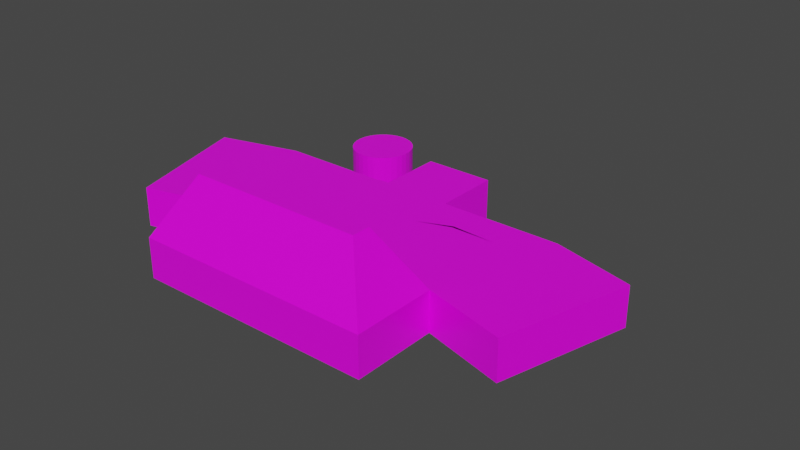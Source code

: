 # Source: TestGuy.blend  (saved by Blender 2.93.20; exported with 4.5.12 LTS)
import bpy
from mathutils import Matrix  # noqa: F401  (used for matrix-valued properties, if any)

bpy.ops.wm.read_factory_settings(use_empty=True)
scene = bpy.context.scene
scene.name = 'Scene'

# ---- collections
col_collection = bpy.data.collections.new('Collection'); scene.collection.children.link(col_collection)

# ---- images (referenced by path relative to the original .blend; pixels are not part of the script)
import os
ASSET_DIR = os.environ.get("B2B_ASSET_DIR", "")  # directory of the original .blend (textures are referenced by path, not embedded)
HERE = os.path.dirname(os.path.abspath(__file__))  # packed textures are extracted next to this script under _unpacked/

def load_image(name, relpath, width, height, colorspace="sRGB"):
    """Load a texture the original file referenced (path relative to the .blend, or extracted next to this script)."""
    p = next((c for c in (os.path.join(HERE, relpath), os.path.join(ASSET_DIR, relpath)) if relpath and os.path.exists(c)), "")
    if p:
        img = bpy.data.images.load(p, check_existing=True)
        img.name = name
    else:  # same state as the original file: an image datablock whose file is absent (Cycles renders it pink)
        img = bpy.data.images.new(name, width, height)
        img.source = "FILE"
        img.filepath = "//" + (relpath or name)
    img.colorspace_settings.name = colorspace
    return img
img_pallete1_png = load_image('Pallete1.png', 'Textures/Pallete1.png', 1024, 1024, 'sRGB')

# ---- materials (node trees are filled in below, after node groups)
mat_material = bpy.data.materials.new('Material')
mat_material.alpha_threshold = 0.0
mat_material.use_transparent_shadow = False
mat_material.line_color = (0.0, 0.0, 0.0, 1.0)

# ---- material node trees
mat_material.use_nodes = True; mat_material.node_tree.nodes.clear()
_N = mat_material.node_tree.nodes; _L = mat_material.node_tree.links
n0 = _N.new('ShaderNodeOutputMaterial'); n0.name = 'Material Output'; n0.location = (300, 300)
n1 = _N.new('ShaderNodeBsdfPrincipled'); n1.name = 'Principled BSDF'; n1.location = (10, 300)
n1.distribution = 'GGX'
n1.subsurface_method = 'BURLEY'
n1.inputs[2].default_value = 0.4
n1.inputs[3].default_value = 1.45
n1.inputs[27].default_value = (0.0, 0.0, 0.0, 1.0)
n1.inputs[28].default_value = 1.0
n2 = _N.new('ShaderNodeTexImage'); n2.name = 'Image Texture'; n2.location = (-382, 122)
n2.image = img_pallete1_png
n2.interpolation = 'Closest'
_L.new(n1.outputs[0], n0.inputs[0])
_L.new(n2.outputs[0], n1.inputs[0])
n0.is_active_output = True

# ---- world
world_world = bpy.data.worlds.new('World'); scene.world = world_world
world_world.use_nodes = True; world_world.node_tree.nodes.clear()
_N = world_world.node_tree.nodes; _L = world_world.node_tree.links
n0 = _N.new('ShaderNodeOutputWorld'); n0.name = 'World Output'; n0.location = (300, 300)
n1 = _N.new('ShaderNodeBackground'); n1.name = 'Background'; n1.location = (10, 300)
n1.inputs[0].default_value = (0.05088, 0.05088, 0.05088, 1.0)
_L.new(n1.outputs[0], n0.inputs[0])
n0.is_active_output = True
world_world.color = (0.05088, 0.05088, 0.05088)
world_world.use_sun_shadow = False
world_world.sun_shadow_jitter_overblur = 0.0

# ---- meshes
me_cube = bpy.data.meshes.new('Cube')
me_cube.from_pydata([(1.0, 1.0, 1.0), (1.0, 1.0, -1.0), (1.0, -1.0, 1.0), (1.0, -1.0, -1.0), (-1.0, 1.0, 1.0), (-1.0, 1.0, -1.0), (-1.0, -1.0, 1.0), (-1.0, -1.0, -1.0), (3.083, 1.0, 1.0), (3.083, 1.0, -1.0), (3.083, -1.0, 1.0), (3.083, -1.0, -1.0), (1.0, 1.0, 2.197), (1.0, -1.0, 2.197), (3.083, 1.0, 2.197), (4.083, -2.0, 2.197), (3.083, -2.345, 1.0), (1.0, -2.345, 1.0), (4.083, -1.93, 2.197), (1.0, -2.345, 2.197), (-2.623, -1.0, 1.0), (-2.623, -1.0, 2.197), (5.398, -2.0, 2.197), (6.706, -1.0, 1.0), (5.645, -4.906, 1.0), (-1.562, -4.906, 1.0), (4.645, -5.906, 3.942), (-0.5615, -5.906, 3.942), (-5.084, -1.669, 2.197), (-5.084, -1.669, 1.0), (-4.023, -5.575, 1.0), (-4.023, -5.575, 2.197), (-1.562, -7.457, 1.0), (5.645, -7.457, 1.0), (4.645, -6.457, 3.942), (-0.5615, -6.457, 3.942), (9.167, -1.669, 1.0), (8.554, -2.02, 2.197), (7.755, -4.961, 2.197), (8.106, -5.575, 1.0), (5.132, -2.979, 2.197), (-1.562, -4.906, 2.197), (-1.562, -7.457, 2.197), (5.645, -7.457, 2.197), (3.083, -2.345, 2.197), (3.083, -1.0, 2.197), (6.258, -4.555, 2.197), (7.057, -1.614, 2.197), (5.645, -4.906, 2.197), (6.706, -1.0, 2.197), (8.106, -5.575, 2.197), (9.167, -1.669, 2.197), (-2.681, 4.095, -1.0), (-2.681, 4.095, 1.0), (-2.486, 4.076, -1.0), (-2.486, 4.076, 1.0), (-2.299, 4.019, -1.0), (-2.299, 4.019, 1.0), (-2.126, 3.926, -1.0), (-2.126, 3.926, 1.0), (-1.974, 3.802, -1.0), (-1.974, 3.802, 1.0), (-1.85, 3.651, -1.0), (-1.85, 3.651, 1.0), (-1.757, 3.478, -1.0), (-1.757, 3.478, 1.0), (-1.7, 3.29, -1.0), (-1.7, 3.29, 1.0), (-1.681, 3.095, -1.0), (-1.681, 3.095, 1.0), (-1.7, 2.9, -1.0), (-1.7, 2.9, 1.0), (-1.757, 2.712, -1.0), (-1.757, 2.712, 1.0), (-1.85, 2.539, -1.0), (-1.85, 2.539, 1.0), (-1.974, 2.388, -1.0), (-1.974, 2.388, 1.0), (-2.126, 2.264, -1.0), (-2.126, 2.264, 1.0), (-2.299, 2.171, -1.0), (-2.299, 2.171, 1.0), (-2.486, 2.114, -1.0), (-2.486, 2.114, 1.0), (-2.681, 2.095, -1.0), (-2.681, 2.095, 1.0), (-2.876, 2.114, -1.0), (-2.876, 2.114, 1.0), (-3.064, 2.171, -1.0), (-3.064, 2.171, 1.0), (-3.237, 2.264, -1.0), (-3.237, 2.264, 1.0), (-3.388, 2.388, -1.0), (-3.388, 2.388, 1.0), (-3.513, 2.539, -1.0), (-3.513, 2.539, 1.0), (-3.605, 2.712, -1.0), (-3.605, 2.712, 1.0), (-3.662, 2.9, -1.0), (-3.662, 2.9, 1.0), (-3.681, 3.095, -1.0), (-3.681, 3.095, 1.0), (-3.662, 3.29, -1.0), (-3.662, 3.29, 1.0), (-3.605, 3.478, -1.0), (-3.605, 3.478, 1.0), (-3.513, 3.651, -1.0), (-3.513, 3.651, 1.0), (-3.388, 3.802, -1.0), (-3.388, 3.802, 1.0), (-3.237, 3.926, -1.0), (-3.237, 3.926, 1.0), (-3.064, 4.019, -1.0), (-3.064, 4.019, 1.0), (-2.876, 4.076, -1.0), (-2.876, 4.076, 1.0)], [], [(0, 4, 6, 2), (3, 2, 6, 7), (7, 6, 4, 5), (5, 1, 3, 7), (2, 3, 11, 10), (5, 4, 0, 1), (9, 8, 10, 11), (1, 0, 8, 9), (3, 1, 9, 11), (0, 2, 13, 12), (12, 13, 45, 14), (8, 0, 12, 14), (10, 8, 14, 45), (19, 13, 21, 41), (13, 2, 20, 21), (45, 13, 19, 44), (16, 10, 23, 24), (2, 10, 16, 17), (44, 19, 41, 48), (10, 45, 49, 23), (15, 18, 40, 22), (2, 17, 25, 20), (17, 16, 24, 25), (28, 29, 30, 31), (20, 29, 28, 21), (25, 30, 29, 20), (41, 31, 30, 25), (21, 28, 31, 41), (32, 33, 43, 42), (24, 33, 32, 25), (48, 43, 33, 24), (27, 35, 34, 26), (25, 32, 42, 41), (36, 51, 50, 39), (49, 51, 36, 23), (46, 38, 37, 47), (24, 39, 50, 48), (23, 36, 39, 24), (27, 26, 48, 41), (34, 35, 42, 43), (26, 34, 43, 48), (35, 27, 41, 42), (18, 15, 45, 44), (22, 40, 48, 49), (40, 18, 44, 48), (15, 22, 49, 45), (46, 47, 49, 48), (37, 38, 50, 51), (47, 37, 51, 49), (38, 46, 48, 50), (52, 53, 55, 54), (54, 55, 57, 56), (56, 57, 59, 58), (58, 59, 61, 60), (60, 61, 63, 62), (62, 63, 65, 64), (64, 65, 67, 66), (66, 67, 69, 68), (68, 69, 71, 70), (70, 71, 73, 72), (72, 73, 75, 74), (74, 75, 77, 76), (76, 77, 79, 78), (78, 79, 81, 80), (80, 81, 83, 82), (82, 83, 85, 84), (84, 85, 87, 86), (86, 87, 89, 88), (88, 89, 91, 90), (90, 91, 93, 92), (92, 93, 95, 94), (94, 95, 97, 96), (96, 97, 99, 98), (98, 99, 101, 100), (100, 101, 103, 102), (102, 103, 105, 104), (104, 105, 107, 106), (106, 107, 109, 108), (108, 109, 111, 110), (110, 111, 113, 112), (55, 53, 115, 113, 111, 109, 107, 105, 103, 101, 99, 97, 95, 93, 91, 89, 87, 85, 83, 81, 79, 77, 75, 73, 71, 69, 67, 65, 63, 61, 59, 57), (112, 113, 115, 114), (114, 115, 53, 52), (52, 54, 56, 58, 60, 62, 64, 66, 68, 70, 72, 74, 76, 78, 80, 82, 84, 86, 88, 90, 92, 94, 96, 98, 100, 102, 104, 106, 108, 110, 112, 114)])
_uv = me_cube.uv_layers.new(name='UVMap')
_uv.uv.foreach_set('vector', [0.3164, 0.8125, 0.3164, 0.8125, 0.3164, 0.8125, 0.3164, 0.8125, 0.3164, 0.8125, 0.3164, 0.8125, 0.3164, 0.8125, 0.3164, 0.8125, 0.3164, 0.8125, 0.3164, 0.8125, 0.3164, 0.8125, 0.3164, 0.8125, 0.3164, 0.8125, 0.3164, 0.8125, 0.3164, 0.8125, 0.3164, 0.8125, 0.3164, 0.8125, 0.3164, 0.8125, 0.3164, 0.8125, 0.3164, 0.8125, 0.3164, 0.8125, 0.3164, 0.8125, 0.3164, 0.8125, 0.3164, 0.8125, 0.3164, 0.8125, 0.3164, 0.8125, 0.3164, 0.8125, 0.3164, 0.8125, 0.3164, 0.8125, 0.3164, 0.8125, 0.3164, 0.8125, 0.3164, 0.8125, 0.3164, 0.8125, 0.3164, 0.8125, 0.3164, 0.8125, 0.3164, 0.8125, 0.3164, 0.8125, 0.3164, 0.8125, 0.3164, 0.8125, 0.3164, 0.8125, 0.3164, 0.8125, 0.3164, 0.8125, 0.3164, 0.8125, 0.3164, 0.8125, 0.3164, 0.8125, 0.3164, 0.8125, 0.3164, 0.8125, 0.3164, 0.8125, 0.3164, 0.8125, 0.3164, 0.8125, 0.3164, 0.8125, 0.3164, 0.8125, 0.3164, 0.8125, 0.3164, 0.8125, 0.3164, 0.8125, 0.3164, 0.8125, 0.3164, 0.8125, 0.3164, 0.8125, 0.3164, 0.8125, 0.3164, 0.8125, 0.3164, 0.8125, 0.3164, 0.8125, 0.3164, 0.8125, 0.3164, 0.8125, 0.3164, 0.8125, 0.3164, 0.8125, 0.3164, 0.8125, 0.3164, 0.8125, 0.3164, 0.8125, 0.3164, 0.8125, 0.3164, 0.8125, 0.3164, 0.8125, 0.3164, 0.8125, 0.3164, 0.8125, 0.3164, 0.8125, 0.3164, 0.8125, 0.3164, 0.8125, 0.3164, 0.8125, 0.3164, 0.8125, 0.3164, 0.8125, 0.3164, 0.8125, 0.3164, 0.8125, 0.3164, 0.8125, 0.3164, 0.8125, 0.3164, 0.8125, 0.3164, 0.8125, 0.3164, 0.8125, 0.3164, 0.8125, 0.3164, 0.8125, 0.3164, 0.8125, 0.3164, 0.8125, 0.3164, 0.8125, 0.3164, 0.8125, 0.3164, 0.8125, 0.3164, 0.8125, 0.3164, 0.8125, 0.3164, 0.8125, 0.3164, 0.8125, 0.3164, 0.8125, 0.3164, 0.8125, 0.3164, 0.8125, 0.3164, 0.8125, 0.3164, 0.8125, 0.3164, 0.8125, 0.3164, 0.8125, 0.3164, 0.8125, 0.3164, 0.8125, 0.3164, 0.8125, 0.3164, 0.8125, 0.3164, 0.8125, 0.3164, 0.8125, 0.3164, 0.8125, 0.3164, 0.8125, 0.3164, 0.8125, 0.3164, 0.8125, 0.3164, 0.8125, 0.3164, 0.8125, 0.3164, 0.8125, 0.3164, 0.8125, 0.3164, 0.8125, 0.3164, 0.8125, 0.3164, 0.8125, 0.3164, 0.8125, 0.3164, 0.8125, 0.3164, 0.8125, 0.3164, 0.8125, 0.3164, 0.8125, 0.3164, 0.8125, 0.3164, 0.8125, 0.3164, 0.8125, 0.3164, 0.8125, 0.3164, 0.8125, 0.3164, 0.8125, 0.3164, 0.8125, 0.3164, 0.8125, 0.3164, 0.8125, 0.3164, 0.8125, 0.3164, 0.8125, 0.3164, 0.8125, 0.3164, 0.8125, 0.3164, 0.8125, 0.3164, 0.8125, 0.3164, 0.8125, 0.3164, 0.8125, 0.3164, 0.8125, 0.3164, 0.8125, 0.3164, 0.8125, 0.3164, 0.8125, 0.3164, 0.8125, 0.3164, 0.8125, 0.3164, 0.8125, 0.3164, 0.8125, 0.3164, 0.8125, 0.3164, 0.8125, 0.3164, 0.8125, 0.3164, 0.8125, 0.3164, 0.8125, 0.3164, 0.8125, 0.3164, 0.8125, 0.3164, 0.8125, 0.3164, 0.8125, 0.3164, 0.8125, 0.3164, 0.8125, 0.3164, 0.8125, 0.3164, 0.8125, 0.3164, 0.8125, 0.3164, 0.8125, 0.3164, 0.8125, 0.3164, 0.8125, 0.3164, 0.8125, 0.3164, 0.8125, 0.3164, 0.8125, 0.3164, 0.8125, 0.3164, 0.8125, 0.3164, 0.8125, 0.3164, 0.8125, 0.3164, 0.8125, 0.3164, 0.8125, 0.3164, 0.8125, 0.3164, 0.8125, 0.3164, 0.8125, 0.3164, 0.8125, 0.3164, 0.8125, 0.3164, 0.8125, 0.3164, 0.8125, 0.3164, 0.8125, 0.3164, 0.8125, 0.3164, 0.8125, 0.3164, 0.8125, 0.3164, 0.8125, 0.3164, 0.8125, 0.3164, 0.8125, 0.3164, 0.8125, 0.3164, 0.8125, 0.3164, 0.8125, 0.3164, 0.8125, 0.3164, 0.8125, 0.3164, 0.8125, 0.3164, 0.8125, 0.3164, 0.8125, 1.0, 0.5, 1.0, 1.0, 0.9688, 1.0, 0.9688, 0.5, 0.9688, 0.5, 0.9688, 1.0, 0.9375, 1.0, 0.9375, 0.5, 0.9375, 0.5, 0.9375, 1.0, 0.9062, 1.0, 0.9062, 0.5, 0.9062, 0.5, 0.9062, 1.0, 0.875, 1.0, 0.875, 0.5, 0.875, 0.5, 0.875, 1.0, 0.8438, 1.0, 0.8438, 0.5, 0.8438, 0.5, 0.8438, 1.0, 0.8125, 1.0, 0.8125, 0.5, 0.8125, 0.5, 0.8125, 1.0, 0.7812, 1.0, 0.7812, 0.5, 0.7812, 0.5, 0.7812, 1.0, 0.75, 1.0, 0.75, 0.5, 0.75, 0.5, 0.75, 1.0, 0.7188, 1.0, 0.7188, 0.5, 0.7188, 0.5, 0.7188, 1.0, 0.6875, 1.0, 0.6875, 0.5, 0.6875, 0.5, 0.6875, 1.0, 0.6562, 1.0, 0.6562, 0.5, 0.6562, 0.5, 0.6562, 1.0, 0.625, 1.0, 0.625, 0.5, 0.625, 0.5, 0.625, 1.0, 0.5938, 1.0, 0.5938, 0.5, 0.5938, 0.5, 0.5938, 1.0, 0.5625, 1.0, 0.5625, 0.5, 0.5625, 0.5, 0.5625, 1.0, 0.5312, 1.0, 0.5312, 0.5, 0.5312, 0.5, 0.5312, 1.0, 0.5, 1.0, 0.5, 0.5, 0.5, 0.5, 0.5, 1.0, 0.4688, 1.0, 0.4688, 0.5, 0.4688, 0.5, 0.4688, 1.0, 0.4375, 1.0, 0.4375, 0.5, 0.4375, 0.5, 0.4375, 1.0, 0.4062, 1.0, 0.4062, 0.5, 0.4062, 0.5, 0.4062, 1.0, 0.375, 1.0, 0.375, 0.5, 0.375, 0.5, 0.375, 1.0, 0.3438, 1.0, 0.3438, 0.5, 0.3438, 0.5, 0.3438, 1.0, 0.3125, 1.0, 0.3125, 0.5, 0.3125, 0.5, 0.3125, 1.0, 0.2812, 1.0, 0.2812, 0.5, 0.2812, 0.5, 0.2812, 1.0, 0.25, 1.0, 0.25, 0.5, 0.25, 0.5, 0.25, 1.0, 0.2188, 1.0, 0.2188, 0.5, 0.2188, 0.5, 0.2188, 1.0, 0.1875, 1.0, 0.1875, 0.5, 0.1875, 0.5, 0.1875, 1.0, 0.1562, 1.0, 0.1562, 0.5, 0.1562, 0.5, 0.1562, 1.0, 0.125, 1.0, 0.125, 0.5, 0.125, 0.5, 0.125, 1.0, 0.09375, 1.0, 0.09375, 0.5, 0.09375, 0.5, 0.09375, 1.0, 0.0625, 1.0, 0.0625, 0.5, 0.2968, 0.4854, 0.25, 0.49, 0.2032, 0.4854, 0.1582, 0.4717, 0.1167, 0.4496, 0.08029, 0.4197, 0.05045, 0.3833, 0.02827, 0.3418, 0.01461, 0.2968, 0.01, 0.25, 0.01461, 0.2032, 0.02827, 0.1582, 0.05045, 0.1167, 0.08029, 0.08029, 0.1167, 0.05045, 0.1582, 0.02827, 0.2032, 0.01461, 0.25, 0.01, 0.2968, 0.01461, 0.3418, 0.02827, 0.3833, 0.05045, 0.4197, 0.08029, 0.4496, 0.1167, 0.4717, 0.1582, 0.4854, 0.2032, 0.49, 0.25, 0.4854, 0.2968, 0.4717, 0.3418, 0.4496, 0.3833, 0.4197, 0.4197, 0.3833, 0.4496, 0.3418, 0.4717, 0.0625, 0.5, 0.0625, 1.0, 0.03125, 1.0, 0.03125, 0.5, 0.03125, 0.5, 0.03125, 1.0, 0.0, 1.0, 0.0, 0.5, 0.75, 0.49, 0.7968, 0.4854, 0.8418, 0.4717, 0.8833, 0.4496, 0.9197, 0.4197, 0.9496, 0.3833, 0.9717, 0.3418, 0.9854, 0.2968, 0.99, 0.25, 0.9854, 0.2032, 0.9717, 0.1582, 0.9496, 0.1167, 0.9197, 0.08029, 0.8833, 0.05045, 0.8418, 0.02827, 0.7968, 0.01461, 0.75, 0.01, 0.7032, 0.01461, 0.6582, 0.02827, 0.6167, 0.05045, 0.5803, 0.08029, 0.5504, 0.1167, 0.5283, 0.1582, 0.5146, 0.2032, 0.51, 0.25, 0.5146, 0.2968, 0.5283, 0.3418, 0.5504, 0.3833, 0.5803, 0.4197, 0.6167, 0.4496, 0.6582, 0.4717, 0.7032, 0.4854])
me_cube.materials.append(mat_material)
me_cube.use_remesh_preserve_volume = False
me_cube.use_remesh_preserve_attributes = False
me_cube.use_mirror_vertex_groups = False
me_cube.update()

# ---- objects
ob_cube = bpy.data.objects.new('Cube', me_cube)

# ---- transforms, parenting, visibility, modifiers, constraints
ob_cube.location = (0.0, 0.0, 0.0)
ob_cube.lock_rotations_4d = False
ob_cube.empty_display_type = 'ARROWS'
ob_cube.lineart.crease_threshold = 0.0

# ---- collection membership
col_collection.objects.link(ob_cube)

# ---- scene / render settings (as saved in the file)
scene.frame_start = 1; scene.frame_end = 250; scene.frame_set(1)
scene.render.engine = 'BLENDER_EEVEE_NEXT'
scene.cycles.use_denoising = False
scene.cycles.samples = 128
scene.cycles.sampling_pattern = 'TABULATED_SOBOL'
scene.cycles.use_adaptive_sampling = False
scene.cycles.use_light_tree = False
scene.view_settings.view_transform = 'Filmic'
bpy.context.view_layer.update()

# ---- added for rendering (the .blend has no active camera and no usable light): camera, sun
cam_auto = bpy.data.cameras.new('AutoCamera')
cam_auto.lens = 50.0
cam_auto.sensor_width = 36.0
cam_auto.clip_end = 1000.0
ob_auto_camera = bpy.data.objects.new('AutoCamera', cam_auto)
scene.collection.objects.link(ob_auto_camera)
ob_auto_camera.location = (19.6202, -22.7753, 15.5337)
ob_auto_camera.rotation_euler = (1.09748, -7.21219e-08, 0.694738)
scene.camera = ob_auto_camera
light_auto_sun = bpy.data.lights.new('AutoSun', 'SUN')
light_auto_sun.energy = 3.0
light_auto_sun.angle = 0.0523599
ob_auto_sun = bpy.data.objects.new('AutoSun', light_auto_sun)
scene.collection.objects.link(ob_auto_sun)
ob_auto_sun.rotation_euler = (0.872665, 0.174533, 0.523599)
bpy.context.view_layer.update()

